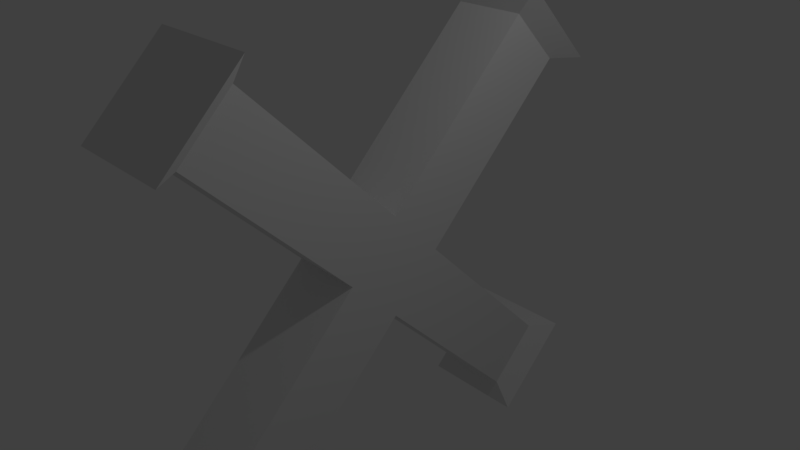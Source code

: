 # Source: enemy.blend  (saved by Blender 2.79.0; exported with 4.5.12 LTS)
import bpy
from mathutils import Matrix  # noqa: F401  (used for matrix-valued properties, if any)

bpy.ops.wm.read_factory_settings(use_empty=True)
scene = bpy.context.scene
scene.name = 'Scene'

# ---- collections
col_collection_1 = bpy.data.collections.new('Collection 1'); scene.collection.children.link(col_collection_1)

# ---- materials (node trees are filled in below, after node groups)
mat_material = bpy.data.materials.new('Material')
mat_material.alpha_threshold = 0.0
mat_material.use_transparent_shadow = False
mat_material.roughness = 0.5
mat_material.line_color = (0.0, 0.0, 0.0, 1.0)

# ---- material node trees

# ---- world
world_world = bpy.data.worlds.new('World'); scene.world = world_world
world_world.color = (0.05088, 0.05088, 0.05088)
world_world.use_sun_shadow = False
world_world.sun_shadow_jitter_overblur = 0.0
world_world.cycles.sampling_method = 'MANUAL'

# ---- cameras
cam_camera = bpy.data.cameras.new('Camera')
cam_camera.clip_end = 100.0
cam_camera.lens = 35.0
cam_camera.sensor_width = 32.0
cam_camera.sensor_height = 18.0
cam_camera.ortho_scale = 7.314
cam_camera.dof.focus_distance = 0.0
cam_camera.dof.aperture_fstop = 128.0

# ---- lights
light_lamp = bpy.data.lights.new('Lamp', 'POINT')
light_lamp.transmission_factor = 0.0
light_lamp.cutoff_distance = 30.0
light_lamp.energy = 100.0
light_lamp.shadow_buffer_clip_start = 1.001
light_lamp.shadow_soft_size = 0.1
light_lamp.shadow_maximum_resolution = 0.006
light_lamp.use_absolute_resolution = True

# ---- meshes
me_cube = bpy.data.meshes.new('Cube')
me_cube.from_pydata([(0.5, 0.7071, -2.98e-08), (0.5, 0.0, -0.7071), (-0.5, 5.96e-08, -0.7071), (-0.5, 0.7071, 1.192e-07), (0.5, -1.788e-07, 0.7071), (0.5, -0.7071, -2.086e-07), (-0.5, -0.7071, 1.192e-07), (-0.5, 0.0, 0.7071), (0.5, -2.121, -2.828), (-0.5, -2.121, -2.828), (0.5, -2.828, -2.121), (-0.5, -2.828, -2.121), (0.5, -2.121, 2.828), (0.5, -2.828, 2.121), (-0.5, -2.121, 2.828), (-0.5, -2.828, 2.121), (0.5, 2.828, 2.121), (-0.5, 2.828, 2.121), (0.5, 2.121, 2.828), (-0.5, 2.121, 2.828), (0.5, 2.828, -2.121), (0.5, 2.121, -2.828), (-0.5, 2.828, -2.121), (-0.5, 2.121, -2.828), (0.75, -2.121, -3.182), (-0.75, -2.121, -3.182), (0.75, -3.182, -2.121), (-0.75, -3.182, -2.121), (0.75, -2.121, 3.182), (0.75, -3.182, 2.121), (-0.75, -2.121, 3.182), (-0.75, -3.182, 2.121), (0.75, 3.182, 2.121), (-0.75, 3.182, 2.121), (0.75, 2.121, 3.182), (-0.75, 2.121, 3.182), (0.75, 3.182, -2.121), (0.75, 2.121, -3.182), (-0.75, 3.182, -2.121), (-0.75, 2.121, -3.182)], [], [(2, 3, 22, 23), (6, 5, 13, 15), (0, 4, 5, 1), (2, 1, 8, 9), (2, 6, 7, 3), (0, 3, 17, 16), (11, 9, 25, 27), (5, 6, 11, 10), (6, 2, 9, 11), (1, 5, 10, 8), (14, 15, 31, 30), (5, 4, 12, 13), (7, 6, 15, 14), (4, 7, 14, 12), (17, 19, 35, 33), (4, 0, 16, 18), (7, 4, 18, 19), (3, 7, 19, 17), (21, 23, 39, 37), (1, 2, 23, 21), (3, 0, 20, 22), (0, 1, 21, 20), (24, 26, 27, 25), (9, 8, 24, 25), (10, 11, 27, 26), (8, 10, 26, 24), (28, 30, 31, 29), (12, 14, 30, 28), (15, 13, 29, 31), (13, 12, 28, 29), (34, 32, 33, 35), (16, 17, 33, 32), (19, 18, 34, 35), (18, 16, 32, 34), (36, 37, 39, 38), (20, 21, 37, 36), (23, 22, 38, 39), (22, 20, 36, 38)])
_uv = me_cube.uv_layers.new(name='UVMap')
_uv.uv.foreach_set('vector', [0.4375, 0.4375, 0.5625, 0.4375, 0.5625, 0.0625, 0.4375, 0.0625, 0.4375, 0.5625, 0.5625, 0.5625, 0.5625, 0.9375, 0.4375, 0.9375, 0.5625, 0.4375, 0.5625, 0.5625, 0.4375, 0.5625, 0.4375, 0.4375, 0.4375, 0.4375, 0.5625, 0.4375, 0.5625, 0.0625, 0.4375, 0.0625, 0.4375, 0.4375, 0.4375, 0.5625, 0.5625, 0.5625, 0.5625, 0.4375, 0.5625, 0.5625, 0.4375, 0.5625, 0.4375, 0.9375, 0.5625, 0.9375, 0.4375, 0.5625, 0.4375, 0.4375, 0.4062, 0.4062, 0.4062, 0.5937, 0.5625, 0.4375, 0.4375, 0.4375, 0.4375, 0.0625, 0.5625, 0.0625, 0.4375, 0.5625, 0.4375, 0.4375, 0.0625, 0.4375, 0.0625, 0.5625, 0.4375, 0.4375, 0.4375, 0.5625, 0.0625, 0.5625, 0.0625, 0.4375, 0.4375, 0.5625, 0.4375, 0.4375, 0.4062, 0.4062, 0.4062, 0.5937, 0.4375, 0.5625, 0.5625, 0.5625, 0.5625, 0.9375, 0.4375, 0.9375, 0.5625, 0.5625, 0.4375, 0.5625, 0.4375, 0.9375, 0.5625, 0.9375, 0.5625, 0.5625, 0.4375, 0.5625, 0.4375, 0.9375, 0.5625, 0.9375, 0.4375, 0.4375, 0.4375, 0.5625, 0.4687, 0.5938, 0.4688, 0.4063, 0.5625, 0.5625, 0.5625, 0.4375, 0.9375, 0.4375, 0.9375, 0.5625, 0.4375, 0.5625, 0.5625, 0.5625, 0.5625, 0.9375, 0.4375, 0.9375, 0.5625, 0.4375, 0.5625, 0.5625, 0.9375, 0.5625, 0.9375, 0.4375, 0.5625, 0.4375, 0.4375, 0.4375, 0.4062, 0.4062, 0.5937, 0.4062, 0.5625, 0.4375, 0.4375, 0.4375, 0.4375, 0.0625, 0.5625, 0.0625, 0.4375, 0.4375, 0.5625, 0.4375, 0.5625, 0.0625, 0.4375, 0.0625, 0.5625, 0.4375, 0.4375, 0.4375, 0.4375, 0.0625, 0.5625, 0.0625, 0.5937, 0.4062, 0.5937, 0.5937, 0.4062, 0.5937, 0.4062, 0.4062, 0.4375, 0.5625, 0.5625, 0.5625, 0.5937, 0.5312, 0.4062, 0.5312, 0.5625, 0.5625, 0.4375, 0.5625, 0.4062, 0.5937, 0.5937, 0.5937, 0.5625, 0.4375, 0.5625, 0.5625, 0.5312, 0.5937, 0.5312, 0.4062, 0.5938, 0.5937, 0.4062, 0.5937, 0.4062, 0.4062, 0.5937, 0.4062, 0.5625, 0.5625, 0.4375, 0.5625, 0.4062, 0.5937, 0.5938, 0.5937, 0.4375, 0.4375, 0.5625, 0.4375, 0.5937, 0.4687, 0.4062, 0.4687, 0.5625, 0.4375, 0.5625, 0.5625, 0.5938, 0.5937, 0.5937, 0.4062, 0.5938, 0.5938, 0.5938, 0.4063, 0.4063, 0.4063, 0.4063, 0.5938, 0.5625, 0.4375, 0.4375, 0.4375, 0.4063, 0.4688, 0.5938, 0.4687, 0.4375, 0.5625, 0.5625, 0.5625, 0.5938, 0.5938, 0.4063, 0.5938, 0.5625, 0.5625, 0.5625, 0.4375, 0.5938, 0.4063, 0.5938, 0.5938, 0.5937, 0.5937, 0.5937, 0.4062, 0.4062, 0.4062, 0.4062, 0.5938, 0.5625, 0.5625, 0.5625, 0.4375, 0.5937, 0.4062, 0.5937, 0.5937, 0.4375, 0.4375, 0.4375, 0.5625, 0.4062, 0.5938, 0.4062, 0.4062, 0.4375, 0.5625, 0.5625, 0.5625, 0.5937, 0.5937, 0.4062, 0.5938])
me_cube.materials.append(mat_material)
me_cube.use_remesh_preserve_volume = False
me_cube.use_remesh_preserve_attributes = False
me_cube.use_mirror_vertex_groups = False
me_cube.update()

# ---- objects
ob_cube = bpy.data.objects.new('Cube', me_cube)
ob_lamp = bpy.data.objects.new('Lamp', light_lamp)
ob_camera = bpy.data.objects.new('Camera', cam_camera)

# ---- transforms, parenting, visibility, modifiers, constraints
ob_cube.location = (0.0, 0.0, 0.0)
ob_cube.lock_rotations_4d = False
ob_cube.empty_display_type = 'ARROWS'
ob_cube.lineart.crease_threshold = 0.0
ob_lamp.location = (4.076, 1.005, 5.904)
ob_lamp.rotation_euler = (0.6503, 0.05522, 1.866)
ob_lamp.lock_rotations_4d = False
ob_lamp.empty_display_type = 'ARROWS'
ob_lamp.color = (0.0, 0.0, 0.0, 0.0)
ob_lamp.lineart.crease_threshold = 0.0
ob_camera.location = (7.481, -6.508, 5.344)
ob_camera.rotation_euler = (1.109, 0.0, 0.8149)
ob_camera.lock_rotations_4d = False
ob_camera.empty_display_type = 'ARROWS'
ob_camera.color = (0.0, 0.0, 0.0, 0.0)
ob_camera.display_type = 'WIRE'
ob_camera.lineart.crease_threshold = 0.0

# ---- collection membership
col_collection_1.objects.link(ob_cube)
col_collection_1.objects.link(ob_lamp)
col_collection_1.objects.link(ob_camera)

# ---- scene / render settings (as saved in the file)
scene.camera = ob_camera
scene.frame_start = 1; scene.frame_end = 250; scene.frame_set(1)
scene.render.engine = 'BLENDER_EEVEE_NEXT'
scene.render.resolution_percentage = 50
scene.render.dither_intensity = 0.0
scene.cycles.use_denoising = False
scene.cycles.samples = 128
scene.cycles.sampling_pattern = 'TABULATED_SOBOL'
scene.cycles.use_adaptive_sampling = False
scene.cycles.use_light_tree = False
scene.cycles.blur_glossy = 0.0
scene.cycles.sample_clamp_indirect = 0.0
scene.view_settings.view_transform = 'Standard'
bpy.context.view_layer.update()
